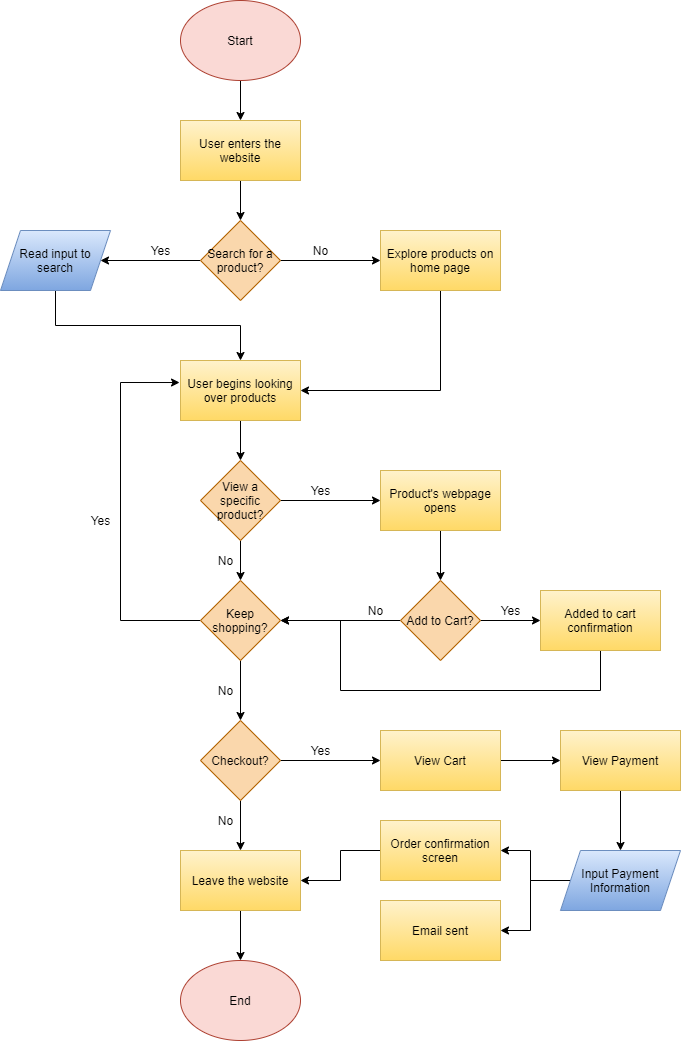

The diagram above was exported from draw.io. Its source (the exported page's mxGraphModel, read from the mxfile embedded in the PNG):
<mxGraphModel dx="1154" dy="586" grid="1" gridSize="10" guides="1" tooltips="1" connect="1" arrows="1" fold="1" page="1" pageScale="1" pageWidth="850" pageHeight="1100" math="0" shadow="0">
  <root>
    <mxCell id="0" />
    <mxCell id="1" parent="0" />
    <mxCell id="9" style="edgeStyle=orthogonalEdgeStyle;rounded=0;orthogonalLoop=1;jettySize=auto;html=1;exitX=1;exitY=0.5;exitDx=0;exitDy=0;entryX=0;entryY=0.5;entryDx=0;entryDy=0;fontColor=#000000;" parent="1" source="5" target="18" edge="1">
      <mxGeometry relative="1" as="geometry">
        <mxPoint x="405" y="300" as="targetPoint" />
      </mxGeometry>
    </mxCell>
    <mxCell id="13" style="edgeStyle=orthogonalEdgeStyle;rounded=0;orthogonalLoop=1;jettySize=auto;html=1;exitX=0;exitY=0.5;exitDx=0;exitDy=0;fontColor=#000000;" parent="1" source="5" target="12" edge="1">
      <mxGeometry relative="1" as="geometry" />
    </mxCell>
    <mxCell id="5" value="Search for a product?" style="rhombus;whiteSpace=wrap;html=1;fillColor=#fad7ac;strokeColor=#b46504;fontColor=#000000;" parent="1" vertex="1">
      <mxGeometry x="250" y="260" width="80" height="80" as="geometry" />
    </mxCell>
    <mxCell id="17" style="edgeStyle=orthogonalEdgeStyle;rounded=0;orthogonalLoop=1;jettySize=auto;html=1;exitX=0.5;exitY=1;exitDx=0;exitDy=0;entryX=1;entryY=0.5;entryDx=0;entryDy=0;fontColor=#000000;" parent="1" source="18" target="15" edge="1">
      <mxGeometry relative="1" as="geometry">
        <mxPoint x="445" y="340" as="sourcePoint" />
      </mxGeometry>
    </mxCell>
    <mxCell id="10" value="No" style="text;html=1;align=center;verticalAlign=middle;resizable=0;points=[];autosize=1;fontColor=#000000;" parent="1" vertex="1">
      <mxGeometry x="355" y="280" width="30" height="20" as="geometry" />
    </mxCell>
    <mxCell id="26" style="edgeStyle=orthogonalEdgeStyle;rounded=0;orthogonalLoop=1;jettySize=auto;html=1;exitX=0.5;exitY=1;exitDx=0;exitDy=0;entryX=0.5;entryY=0;entryDx=0;entryDy=0;fontColor=#000000;" parent="1" source="12" target="15" edge="1">
      <mxGeometry relative="1" as="geometry" />
    </mxCell>
    <mxCell id="12" value="Read input to search" style="shape=parallelogram;perimeter=parallelogramPerimeter;whiteSpace=wrap;html=1;fixedSize=1;gradientColor=#7ea6e0;fillColor=#dae8fc;strokeColor=#6c8ebf;fontColor=#000000;" parent="1" vertex="1">
      <mxGeometry x="50" y="270" width="110" height="60" as="geometry" />
    </mxCell>
    <mxCell id="14" value="Yes" style="text;html=1;align=center;verticalAlign=middle;resizable=0;points=[];autosize=1;fontColor=#000000;" parent="1" vertex="1">
      <mxGeometry x="190" y="280" width="40" height="20" as="geometry" />
    </mxCell>
    <mxCell id="20" style="edgeStyle=orthogonalEdgeStyle;rounded=0;orthogonalLoop=1;jettySize=auto;html=1;exitX=0.5;exitY=1;exitDx=0;exitDy=0;entryX=0.5;entryY=0;entryDx=0;entryDy=0;fontColor=#000000;" parent="1" source="15" target="23" edge="1">
      <mxGeometry relative="1" as="geometry">
        <mxPoint x="290" y="470" as="targetPoint" />
      </mxGeometry>
    </mxCell>
    <mxCell id="15" value="User begins looking over products" style="rounded=0;whiteSpace=wrap;html=1;fillColor=#fff2cc;strokeColor=#d6b656;gradientColor=#ffd966;fontColor=#000000;" parent="1" vertex="1">
      <mxGeometry x="230" y="400" width="120" height="60" as="geometry" />
    </mxCell>
    <mxCell id="18" value="&lt;font&gt;Explore products on home page&lt;/font&gt;" style="rounded=0;whiteSpace=wrap;html=1;fillColor=#fff2cc;strokeColor=#d6b656;gradientColor=#ffd966;fontColor=#000000;" parent="1" vertex="1">
      <mxGeometry x="430" y="270" width="120" height="60" as="geometry" />
    </mxCell>
    <mxCell id="40" style="edgeStyle=orthogonalEdgeStyle;rounded=0;orthogonalLoop=1;jettySize=auto;html=1;exitX=0;exitY=0.5;exitDx=0;exitDy=0;fontColor=#000000;" parent="1" source="21" target="32" edge="1">
      <mxGeometry relative="1" as="geometry" />
    </mxCell>
    <mxCell id="44" style="edgeStyle=orthogonalEdgeStyle;rounded=0;orthogonalLoop=1;jettySize=auto;html=1;exitX=1;exitY=0.5;exitDx=0;exitDy=0;entryX=0;entryY=0.5;entryDx=0;entryDy=0;fontColor=#000000;" parent="1" source="21" target="43" edge="1">
      <mxGeometry relative="1" as="geometry" />
    </mxCell>
    <mxCell id="21" value="Add to Cart?" style="rhombus;whiteSpace=wrap;html=1;fillColor=#fad7ac;strokeColor=#b46504;fontColor=#000000;" parent="1" vertex="1">
      <mxGeometry x="450" y="620" width="80" height="80" as="geometry" />
    </mxCell>
    <mxCell id="30" style="edgeStyle=orthogonalEdgeStyle;rounded=0;orthogonalLoop=1;jettySize=auto;html=1;exitX=1;exitY=0.5;exitDx=0;exitDy=0;entryX=0;entryY=0.5;entryDx=0;entryDy=0;fontColor=#000000;" parent="1" source="23" target="29" edge="1">
      <mxGeometry relative="1" as="geometry" />
    </mxCell>
    <mxCell id="34" style="edgeStyle=orthogonalEdgeStyle;rounded=0;orthogonalLoop=1;jettySize=auto;html=1;exitX=0.5;exitY=1;exitDx=0;exitDy=0;entryX=0.5;entryY=0;entryDx=0;entryDy=0;fontColor=#000000;" parent="1" source="23" target="32" edge="1">
      <mxGeometry relative="1" as="geometry" />
    </mxCell>
    <mxCell id="23" value="View a specific product?" style="rhombus;whiteSpace=wrap;html=1;fillColor=#fad7ac;strokeColor=#b46504;fontColor=#000000;" parent="1" vertex="1">
      <mxGeometry x="250" y="500" width="80" height="80" as="geometry" />
    </mxCell>
    <mxCell id="28" value="Yes" style="text;html=1;align=center;verticalAlign=middle;resizable=0;points=[];autosize=1;fontColor=#000000;" parent="1" vertex="1">
      <mxGeometry x="130" y="550" width="40" height="20" as="geometry" />
    </mxCell>
    <mxCell id="39" style="edgeStyle=orthogonalEdgeStyle;rounded=0;orthogonalLoop=1;jettySize=auto;html=1;exitX=0.5;exitY=1;exitDx=0;exitDy=0;entryX=0.5;entryY=0;entryDx=0;entryDy=0;fontColor=#000000;" parent="1" source="29" target="21" edge="1">
      <mxGeometry relative="1" as="geometry" />
    </mxCell>
    <mxCell id="29" value="Product's webpage opens" style="rounded=0;whiteSpace=wrap;html=1;fillColor=#fff2cc;strokeColor=#d6b656;gradientColor=#ffd966;fontColor=#000000;" parent="1" vertex="1">
      <mxGeometry x="430" y="510" width="120" height="60" as="geometry" />
    </mxCell>
    <mxCell id="31" value="Yes" style="text;html=1;align=center;verticalAlign=middle;resizable=0;points=[];autosize=1;fontColor=#000000;" parent="1" vertex="1">
      <mxGeometry x="350" y="520" width="40" height="20" as="geometry" />
    </mxCell>
    <mxCell id="33" style="edgeStyle=orthogonalEdgeStyle;rounded=0;orthogonalLoop=1;jettySize=auto;html=1;exitX=0;exitY=0.5;exitDx=0;exitDy=0;entryX=-0.008;entryY=0.367;entryDx=0;entryDy=0;entryPerimeter=0;fontColor=#000000;" parent="1" source="32" target="15" edge="1">
      <mxGeometry relative="1" as="geometry">
        <Array as="points">
          <mxPoint x="170" y="660" />
          <mxPoint x="170" y="422" />
        </Array>
      </mxGeometry>
    </mxCell>
    <mxCell id="36" style="edgeStyle=orthogonalEdgeStyle;rounded=0;orthogonalLoop=1;jettySize=auto;html=1;exitX=0.5;exitY=1;exitDx=0;exitDy=0;entryX=0.5;entryY=0;entryDx=0;entryDy=0;fontColor=#000000;" parent="1" source="32" target="35" edge="1">
      <mxGeometry relative="1" as="geometry" />
    </mxCell>
    <mxCell id="32" value="Keep shopping?" style="rhombus;whiteSpace=wrap;html=1;fillColor=#fad7ac;strokeColor=#b46504;fontColor=#000000;" parent="1" vertex="1">
      <mxGeometry x="250" y="620" width="80" height="80" as="geometry" />
    </mxCell>
    <mxCell id="50" style="edgeStyle=orthogonalEdgeStyle;rounded=0;orthogonalLoop=1;jettySize=auto;html=1;exitX=0.5;exitY=1;exitDx=0;exitDy=0;entryX=0.5;entryY=0;entryDx=0;entryDy=0;fontColor=#000000;" parent="1" source="35" target="49" edge="1">
      <mxGeometry relative="1" as="geometry" />
    </mxCell>
    <mxCell id="57" style="edgeStyle=orthogonalEdgeStyle;rounded=0;orthogonalLoop=1;jettySize=auto;html=1;exitX=1;exitY=0.5;exitDx=0;exitDy=0;entryX=0;entryY=0.5;entryDx=0;entryDy=0;fontColor=#000000;" parent="1" source="35" target="54" edge="1">
      <mxGeometry relative="1" as="geometry" />
    </mxCell>
    <mxCell id="35" value="Checkout?" style="rhombus;whiteSpace=wrap;html=1;fillColor=#fad7ac;strokeColor=#b46504;fontColor=#000000;" parent="1" vertex="1">
      <mxGeometry x="250" y="760" width="80" height="80" as="geometry" />
    </mxCell>
    <mxCell id="37" value="No" style="text;html=1;align=center;verticalAlign=middle;resizable=0;points=[];autosize=1;fontColor=#000000;" parent="1" vertex="1">
      <mxGeometry x="260" y="720" width="30" height="20" as="geometry" />
    </mxCell>
    <mxCell id="38" value="No" style="text;html=1;align=center;verticalAlign=middle;resizable=0;points=[];autosize=1;fontColor=#000000;" parent="1" vertex="1">
      <mxGeometry x="260" y="590" width="30" height="20" as="geometry" />
    </mxCell>
    <mxCell id="41" value="No" style="text;html=1;align=center;verticalAlign=middle;resizable=0;points=[];autosize=1;fontColor=#000000;" parent="1" vertex="1">
      <mxGeometry x="410" y="640" width="30" height="20" as="geometry" />
    </mxCell>
    <mxCell id="48" style="edgeStyle=orthogonalEdgeStyle;rounded=0;orthogonalLoop=1;jettySize=auto;html=1;exitX=0.5;exitY=1;exitDx=0;exitDy=0;fontColor=#000000;" parent="1" source="43" edge="1">
      <mxGeometry relative="1" as="geometry">
        <mxPoint x="330" y="660" as="targetPoint" />
        <Array as="points">
          <mxPoint x="650" y="730" />
          <mxPoint x="390" y="730" />
          <mxPoint x="390" y="660" />
        </Array>
      </mxGeometry>
    </mxCell>
    <mxCell id="43" value="Added to cart confirmation" style="rounded=0;whiteSpace=wrap;html=1;fillColor=#fff2cc;strokeColor=#d6b656;gradientColor=#ffd966;fontColor=#000000;" parent="1" vertex="1">
      <mxGeometry x="590" y="630" width="120" height="60" as="geometry" />
    </mxCell>
    <mxCell id="45" value="Yes" style="text;html=1;align=center;verticalAlign=middle;resizable=0;points=[];autosize=1;fontColor=#000000;" parent="1" vertex="1">
      <mxGeometry x="540" y="640" width="40" height="20" as="geometry" />
    </mxCell>
    <mxCell id="52" style="edgeStyle=orthogonalEdgeStyle;rounded=0;orthogonalLoop=1;jettySize=auto;html=1;exitX=0.5;exitY=1;exitDx=0;exitDy=0;fontColor=#000000;" parent="1" source="49" target="51" edge="1">
      <mxGeometry relative="1" as="geometry" />
    </mxCell>
    <mxCell id="49" value="Leave the website" style="rounded=0;whiteSpace=wrap;html=1;fillColor=#fff2cc;strokeColor=#d6b656;gradientColor=#ffd966;fontColor=#000000;" parent="1" vertex="1">
      <mxGeometry x="230" y="890" width="120" height="60" as="geometry" />
    </mxCell>
    <mxCell id="51" value="&lt;font&gt;End&lt;/font&gt;" style="ellipse;whiteSpace=wrap;html=1;fillColor=#fad9d5;strokeColor=#ae4132;fontColor=#000000;" parent="1" vertex="1">
      <mxGeometry x="230" y="1000" width="120" height="80" as="geometry" />
    </mxCell>
    <mxCell id="53" value="No" style="text;html=1;align=center;verticalAlign=middle;resizable=0;points=[];autosize=1;fontColor=#000000;" parent="1" vertex="1">
      <mxGeometry x="260" y="850" width="30" height="20" as="geometry" />
    </mxCell>
    <mxCell id="60" style="edgeStyle=orthogonalEdgeStyle;rounded=0;orthogonalLoop=1;jettySize=auto;html=1;exitX=1;exitY=0.5;exitDx=0;exitDy=0;entryX=0;entryY=0.5;entryDx=0;entryDy=0;fontColor=#000000;" parent="1" source="54" target="59" edge="1">
      <mxGeometry relative="1" as="geometry" />
    </mxCell>
    <mxCell id="54" value="View Cart" style="rounded=0;whiteSpace=wrap;html=1;fillColor=#fff2cc;strokeColor=#d6b656;gradientColor=#ffd966;fontColor=#000000;" parent="1" vertex="1">
      <mxGeometry x="430" y="770" width="120" height="60" as="geometry" />
    </mxCell>
    <mxCell id="58" value="Yes" style="text;html=1;align=center;verticalAlign=middle;resizable=0;points=[];autosize=1;fontColor=#000000;" parent="1" vertex="1">
      <mxGeometry x="350" y="780" width="40" height="20" as="geometry" />
    </mxCell>
    <mxCell id="62" style="edgeStyle=orthogonalEdgeStyle;rounded=0;orthogonalLoop=1;jettySize=auto;html=1;exitX=0.5;exitY=1;exitDx=0;exitDy=0;entryX=0.5;entryY=0;entryDx=0;entryDy=0;fontColor=#000000;" parent="1" source="59" target="61" edge="1">
      <mxGeometry relative="1" as="geometry" />
    </mxCell>
    <mxCell id="59" value="View Payment" style="rounded=0;whiteSpace=wrap;html=1;fillColor=#fff2cc;strokeColor=#d6b656;gradientColor=#ffd966;fontColor=#000000;" parent="1" vertex="1">
      <mxGeometry x="610" y="770" width="120" height="60" as="geometry" />
    </mxCell>
    <mxCell id="64" style="edgeStyle=orthogonalEdgeStyle;rounded=0;orthogonalLoop=1;jettySize=auto;html=1;exitX=0;exitY=0.5;exitDx=0;exitDy=0;entryX=1;entryY=0.5;entryDx=0;entryDy=0;fontColor=#000000;" parent="1" source="61" target="63" edge="1">
      <mxGeometry relative="1" as="geometry" />
    </mxCell>
    <mxCell id="69" style="edgeStyle=orthogonalEdgeStyle;rounded=0;orthogonalLoop=1;jettySize=auto;html=1;exitX=0;exitY=0.5;exitDx=0;exitDy=0;entryX=1;entryY=0.5;entryDx=0;entryDy=0;fontColor=#000000;" parent="1" source="61" target="65" edge="1">
      <mxGeometry relative="1" as="geometry" />
    </mxCell>
    <mxCell id="61" value="Input Payment Information" style="shape=parallelogram;perimeter=parallelogramPerimeter;whiteSpace=wrap;html=1;fixedSize=1;gradientColor=#7ea6e0;fillColor=#dae8fc;strokeColor=#6c8ebf;fontColor=#000000;" parent="1" vertex="1">
      <mxGeometry x="610" y="890" width="120" height="60" as="geometry" />
    </mxCell>
    <mxCell id="68" style="edgeStyle=orthogonalEdgeStyle;rounded=0;orthogonalLoop=1;jettySize=auto;html=1;exitX=0;exitY=0.5;exitDx=0;exitDy=0;fontColor=#000000;" parent="1" source="63" edge="1">
      <mxGeometry relative="1" as="geometry">
        <mxPoint x="350" y="920" as="targetPoint" />
      </mxGeometry>
    </mxCell>
    <mxCell id="63" value="Order confirmation screen" style="rounded=0;whiteSpace=wrap;html=1;fillColor=#fff2cc;strokeColor=#d6b656;gradientColor=#ffd966;fontColor=#000000;" parent="1" vertex="1">
      <mxGeometry x="430" y="860" width="120" height="60" as="geometry" />
    </mxCell>
    <mxCell id="65" value="Email sent" style="rounded=0;whiteSpace=wrap;html=1;fillColor=#fff2cc;strokeColor=#d6b656;gradientColor=#ffd966;fontColor=#000000;" parent="1" vertex="1">
      <mxGeometry x="430" y="940" width="120" height="60" as="geometry" />
    </mxCell>
    <mxCell id="73" style="edgeStyle=orthogonalEdgeStyle;rounded=0;orthogonalLoop=1;jettySize=auto;html=1;exitX=0.5;exitY=1;exitDx=0;exitDy=0;entryX=0.5;entryY=0;entryDx=0;entryDy=0;fontColor=#000000;" parent="1" source="70" target="5" edge="1">
      <mxGeometry relative="1" as="geometry" />
    </mxCell>
    <mxCell id="70" value="&lt;font&gt;User enters the website&lt;/font&gt;" style="rounded=0;whiteSpace=wrap;html=1;fillColor=#fff2cc;strokeColor=#d6b656;gradientColor=#ffd966;fontColor=#000000;" parent="1" vertex="1">
      <mxGeometry x="230" y="160" width="120" height="60" as="geometry" />
    </mxCell>
    <mxCell id="72" style="edgeStyle=orthogonalEdgeStyle;rounded=0;orthogonalLoop=1;jettySize=auto;html=1;exitX=0.5;exitY=1;exitDx=0;exitDy=0;entryX=0.5;entryY=0;entryDx=0;entryDy=0;fontColor=#000000;" parent="1" source="71" target="70" edge="1">
      <mxGeometry relative="1" as="geometry" />
    </mxCell>
    <mxCell id="71" value="&lt;font&gt;Start&lt;/font&gt;" style="ellipse;whiteSpace=wrap;html=1;fillColor=#fad9d5;strokeColor=#ae4132;fontColor=#000000;" parent="1" vertex="1">
      <mxGeometry x="230" y="40" width="120" height="80" as="geometry" />
    </mxCell>
  </root>
</mxGraphModel>